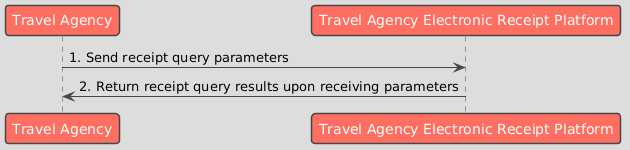

The diagram above was rendered by PlantUML. Its source (embedded in the PNG):
@startuml
!theme toy


participant "Travel Agency" as B
participant "Travel Agency Electronic Receipt Platform" as Platform

B -> Platform : 1. Send receipt query parameters
Platform -> B : 2. Return receipt query results upon receiving parameters
@enduml